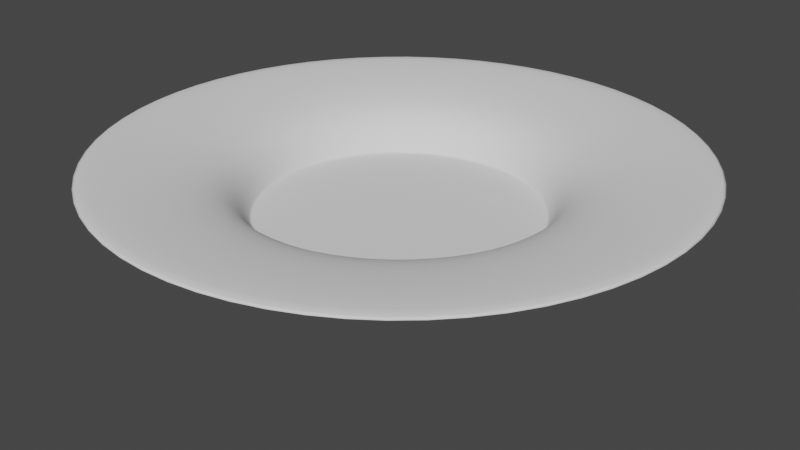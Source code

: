 # Source: differenstShapeObj_Solidify.blend  (saved by Blender 3.6.13; exported with 4.5.12 LTS)
import bpy
from mathutils import Matrix  # noqa: F401  (used for matrix-valued properties, if any)

bpy.ops.wm.read_factory_settings(use_empty=True)
scene = bpy.context.scene
scene.name = 'Scene'

# ---- collections
col_collection = bpy.data.collections.new('Collection'); scene.collection.children.link(col_collection)

# ---- world
world_world = bpy.data.worlds.new('World'); scene.world = world_world
world_world.use_nodes = True; world_world.node_tree.nodes.clear()
_N = world_world.node_tree.nodes; _L = world_world.node_tree.links
n0 = _N.new('ShaderNodeOutputWorld'); n0.name = 'World Output'; n0.location = (300, 300)
n1 = _N.new('ShaderNodeBackground'); n1.name = 'Background'; n1.location = (10, 300)
n1.inputs[0].default_value = (0.05088, 0.05088, 0.05088, 1.0)
_L.new(n1.outputs[0], n0.inputs[0])
n0.is_active_output = True
world_world.color = (0.05088, 0.05088, 0.05088)
world_world.use_sun_shadow = False
world_world.sun_shadow_jitter_overblur = 0.0

# ---- cameras
cam_camera = bpy.data.cameras.new('Camera')
cam_camera.clip_end = 100.0
cam_camera.ortho_scale = 7.314

# ---- meshes
me_vert = bpy.data.meshes.new('Vert')
me_vert.from_pydata([(0.0, 0.0, 0.0), (0.0, 0.0, 0.0), (1.0, -7.953e-10, 0.00592), (1.198, -0.07936, 0.4039), (1.506, -0.05172, 0.9397), (1.746, -2.06e-07, 1.533)], [(0, 1), (1, 2), (2, 3), (3, 4), (4, 5)], [])
me_vert.update()
me_plane = bpy.data.meshes.new('Plane')
me_plane.from_pydata([(-13.58, -1.0, -0.229), (-11.72, -1.0, 0.0), (-13.58, 1.0, -0.229), (-11.72, 1.0, 0.0), (-13.99, -1.0, 0.6082), (-13.98, 1.0, 0.5808), (-13.54, -1.0, 1.377), (-13.54, 1.0, 1.377), (-12.14, -1.0, 1.831), (-12.14, 1.0, 1.831), (-10.65, -1.0, 2.107), (-10.65, 1.0, 2.107), (-10.39, -1.0, 2.161), (-10.39, 1.0, 2.161)], [], [(0, 1, 3, 2), (0, 2, 5, 4), (4, 5, 7, 6), (6, 7, 9, 8), (8, 9, 11, 10), (10, 11, 13, 12)])
me_plane.polygons.foreach_set('use_smooth', [True] * 6)
_uv = me_plane.uv_layers.new(name='UVMap')
_uv.uv.foreach_set('vector', [0.03125, 0.0, 1.0, 0.0, 1.0, 1.0, 0.03125, 1.0, 0.03125, 0.0, 0.03125, 1.0, 0.001022, 1.0, 0.0, 0.0, 0.0, 0.0, 0.001022, 1.0, 0.0, 1.0, 0.0, 0.0, 0.0, 0.0, 0.0, 1.0, 0.0, 1.0, 0.0, 0.0, 0.0, 0.0, 0.0, 1.0, 0.0, 1.0, 0.0, 0.0, 0.0, 0.0, 0.0, 1.0, 0.0, 1.0, 0.0, 0.0])
me_plane.update()
me_vert_002 = bpy.data.meshes.new('Vert.002')
me_vert_002.from_pydata([(0.0, 0.0, 0.0), (0.0, 0.0, 0.0), (1.514, -7.953e-10, 0.00592), (1.789, -5.461e-08, 0.4065), (1.645, -1.425e-08, 0.1061), (1.595, -7.953e-10, 0.00592), (2.246, -7.479e-08, 0.5567), (3.247, -8.825e-08, 0.6568)], [(0, 1), (1, 2), (4, 3), (5, 4), (2, 5), (3, 6), (6, 7)], [])
me_vert_002.update()
me_plane_002 = bpy.data.meshes.new('Plane.002')
me_plane_002.from_pydata([(-13.72, -1.0, 0.0), (-11.72, -1.0, 0.0), (-13.72, 1.0, 0.0), (-11.72, 1.0, 0.0), (-14.77, -1.0, 0.8538), (-14.77, 1.0, 0.8538), (-15.73, -1.0, 2.914), (-15.73, 1.0, 2.914), (-14.32, -1.0, 5.318), (-14.32, 1.0, 5.318), (-11.56, 0.9716, 7.787), (-11.56, -1.028, 7.787), (-14.32, 1.0, 5.318), (-14.32, 1.0, 5.318), (-11.56, 0.9716, 7.787), (-11.56, 0.9716, 7.787), (-13.3, 1.0, 10.74), (-13.3, -1.0, 10.74), (-13.3, 1.0, 10.74), (-13.3, 1.0, 10.74), (-14.87, 1.0, 9.843), (-14.87, 1.0, 9.843), (-14.87, -1.0, 9.843), (-14.87, 1.0, 9.843), (-13.72, -0.07451, 0.0), (-11.72, -0.07451, 0.0), (-14.77, -0.07451, 0.8538), (-15.73, -0.07451, 2.914), (-14.32, -0.07451, 5.318), (-11.56, -0.1029, 7.787), (-13.3, -0.07451, 10.74), (-14.87, -0.07451, 9.843)], [], [(24, 25, 3, 2), (24, 2, 5, 26), (26, 5, 7, 27), (27, 7, 9, 28), (13, 12, 14, 15), (9, 13, 15, 10), (28, 9, 10, 29), (10, 15, 19, 16), (15, 14, 18, 19), (29, 10, 16, 30), (19, 18, 21, 20), (16, 19, 20, 23), (30, 16, 23, 31), (17, 30, 31, 22), (11, 29, 30, 17), (8, 28, 29, 11), (6, 27, 28, 8), (4, 26, 27, 6), (0, 24, 26, 4), (0, 1, 25, 24)])
me_plane_002.polygons.foreach_set('use_smooth', [1, 1, 1, 1, 0, 0, 1, 0, 0, 1, 0, 0, 1, 1, 1, 1, 1, 1, 1, 1])
_uv = me_plane_002.uv_layers.new(name='UVMap')
_uv.uv.foreach_set('vector', [0.0, 0.4627, 1.0, 0.4627, 1.0, 1.0, 0.0, 1.0, 0.0, 0.4627, 0.0, 1.0, 0.0, 1.0, 0.0, 0.4627, 0.0, 0.4627, 0.0, 1.0, 0.0, 1.0, 0.0, 0.4627, 0.0, 0.4627, 0.0, 1.0, 0.0, 1.0, 0.0, 0.4627, 0.0, 0.0, 0.0, 0.0, 0.0, 0.0, 0.0, 0.0, 0.0, 0.0, 0.0, 0.0, 0.0, 0.0, 0.0, 0.0, 0.0, 0.4627, 0.0, 1.0, 0.0, 1.0, 0.0, 0.4627, 0.0, 0.0, 0.0, 0.0, 0.0, 0.0, 0.0, 0.0, 0.0, 0.0, 0.0, 0.0, 0.0, 0.0, 0.0, 0.0, 0.0, 0.4627, 0.0, 1.0, 0.0, 1.0, 0.0, 0.4627, 0.0, 0.0, 0.0, 0.0, 0.0, 0.0, 0.0, 0.0, 0.0, 0.0, 0.0, 0.0, 0.0, 0.0, 0.0, 0.0, 0.0, 0.4627, 0.0, 1.0, 0.0, 1.0, 0.0, 0.4627, 0.0, 0.0, 0.0, 0.4627, 0.0, 0.4627, 0.0, 0.0, 0.0, 0.0, 0.0, 0.4627, 0.0, 0.4627, 0.0, 0.0, 0.0, 0.0, 0.0, 0.4627, 0.0, 0.4627, 0.0, 0.0, 0.0, 0.0, 0.0, 0.4627, 0.0, 0.4627, 0.0, 0.0, 0.0, 0.0, 0.0, 0.4627, 0.0, 0.4627, 0.0, 0.0, 0.0, 0.0, 0.0, 0.4627, 0.0, 0.4627, 0.0, 0.0, 0.0, 0.0, 1.0, 0.0, 1.0, 0.4627, 0.0, 0.4627])
me_plane_002.update()
me_vert_003 = bpy.data.meshes.new('Vert.003')
me_vert_003.from_pydata([(0.0, 0.0, 0.0), (0.0, 0.0, 0.0), (1.39, -7.953e-10, 0.00592), (0.798, -1.138e-07, 2.918), (1.39, -7.953e-10, 2.077), (1.39, -7.953e-10, 1.049), (0.5289, -3.247e-07, 4.488), (1.426, -4.573e-07, 5.474)], [(0, 1), (1, 2), (4, 3), (5, 4), (2, 5), (3, 6), (6, 7)], [])
me_vert_003.update()
me_vert_004 = bpy.data.meshes.new('Vert.004')
me_vert_004.from_pydata([(0.0, 0.0, 0.0), (0.0, 0.0, 0.0), (1.209, -7.953e-10, 0.00592), (1.366, -7.953e-10, 0.00592), (1.366, -7.953e-10, 0.3101), (1.366, -7.953e-10, 1.362), (1.366, -7.953e-10, 2.011), (1.366, -7.953e-10, 2.249)], [(0, 1), (1, 2), (2, 3), (3, 4), (4, 5), (5, 6), (6, 7)], [])
me_vert_004.update()
me_plane_004 = bpy.data.meshes.new('Plane.004')
me_plane_004.from_pydata([(-12.87, -1.0, -0.1827), (-11.6, -1.0, 0.3827), (-13.25, 1.0, -0.09614), (-11.6, 1.0, 0.3827), (-14.07, -1.0, 0.4375), (-14.07, 1.0, 0.4375), (-14.48, -1.0, 1.949), (-14.48, 1.0, 1.949), (-14.24, -1.0, 3.532), (-14.24, 1.0, 3.532), (-13.2, -1.0, 3.998), (-13.12, 1.0, 3.988), (-12.01, -1.0, 4.3), (-12.01, 1.0, 4.3), (-11.33, -1.0, 3.907), (-11.33, 1.0, 3.907)], [], [(0, 1, 3, 2), (0, 2, 5, 4), (4, 5, 7, 6), (6, 7, 9, 8), (8, 9, 11, 10), (10, 11, 13, 12), (12, 13, 15, 14)])
me_plane_004.polygons.foreach_set('use_smooth', [True] * 7)
_uv = me_plane_004.uv_layers.new(name='UVMap')
_uv.uv.foreach_set('vector', [0.0, 0.0, 1.0, 0.0, 1.0, 1.0, 0.0, 1.0, 0.0, 0.0, 0.0, 1.0, 0.0, 1.0, 0.0, 0.0, 0.0, 0.0, 0.0, 1.0, 0.0, 1.0, 0.0, 0.0, 0.0, 0.0, 0.0, 1.0, 0.0, 1.0, 0.0, 0.0, 0.0, 0.0, 0.0, 1.0, 0.0, 1.0, 0.0, 0.0, 0.0, 0.0, 0.0, 1.0, 0.0, 1.0, 0.0, 0.0, 0.0, 0.0, 0.0, 1.0, 0.0, 1.0, 0.0, 0.0])
me_plane_004.update()
me_vert_006 = bpy.data.meshes.new('Vert.006')
me_vert_006.from_pydata([(0.0, 0.0, 0.0), (0.0, 0.0, 0.0), (1.0, -7.953e-10, 0.00592), (1.333, -0.07936, 0.4488), (0.4522, -0.05172, 2.554), (1.074, -5.404e-07, 4.022), (1.231, -5.525e-07, 4.112)], [(0, 1), (1, 2), (2, 3), (3, 4), (4, 5), (5, 6)], [])
me_vert_006.update()

# ---- objects
ob_camera = bpy.data.objects.new('Camera', cam_camera)
ob_vert = bpy.data.objects.new('Vert', me_vert)
ob_plane = bpy.data.objects.new('Plane', me_plane)
ob_vert_002 = bpy.data.objects.new('Vert.002', me_vert_002)
ob_plane_002 = bpy.data.objects.new('Plane.002', me_plane_002)
ob_vert_003 = bpy.data.objects.new('Vert.003', me_vert_003)
ob_vert_001 = bpy.data.objects.new('Vert.001', me_vert_004)
ob_plane_001 = bpy.data.objects.new('Plane.001', me_plane_004)
ob_vert_004 = bpy.data.objects.new('Vert.004', me_vert_006)

# ---- transforms, parenting, visibility, modifiers, constraints
ob_camera.location = (7.359, -6.926, 4.958)
ob_camera.rotation_euler = (1.109, 0.0, 0.8149)
ob_camera.lock_rotations_4d = False
ob_camera.empty_display_type = 'ARROWS'
ob_camera.color = (0.0, 0.0, 0.0, 0.0)
ob_camera.display_type = 'WIRE'
ob_camera.lineart.crease_threshold = 0.0
ob_vert.location = (8.793, 0.0, 0.0)
_m = ob_vert.modifiers.new('Screw', 'SCREW')
_m.use_merge_vertices = True
_m = ob_vert.modifiers.new('Solidify', 'SOLIDIFY')
_m.thickness = -0.09
_m.use_even_offset = True
_m = ob_vert.modifiers.new('Subdivision', 'SUBSURF')
_m.levels = 2
ob_plane.parent = ob_vert
ob_plane.location = (-3.675, -1.234e-07, 0.9188)
ob_plane.rotation_euler = (2.235e-10, -0.05764, -7.753e-09)
ob_plane.scale = (-0.4337, -0.4337, -0.4337)
_m = ob_plane.modifiers.new('Solidify', 'SOLIDIFY')
_m.thickness = 0.125
_m.use_even_offset = True
_m = ob_plane.modifiers.new('Subdivision', 'SUBSURF')
_m.levels = 2
ob_vert_002.location = (0.0, 0.0, 0.0)
_m = ob_vert_002.modifiers.new('Screw', 'SCREW')
_m.use_merge_vertices = True
_m = ob_vert_002.modifiers.new('Solidify', 'SOLIDIFY')
_m.thickness = -0.09
_m.use_even_offset = True
_m = ob_vert_002.modifiers.new('Subdivision', 'SUBSURF')
_m.levels = 2
ob_plane_002.parent = ob_vert_003
ob_plane_002.location = (-4.465, -5.233e-07, 3.894)
ob_plane_002.rotation_euler = (1.491e-09, -0.1483, -2.007e-08)
ob_plane_002.scale = (-0.4337, -0.4337, -0.4337)
_m = ob_plane_002.modifiers.new('Solidify', 'SOLIDIFY')
_m.thickness = 0.12
_m = ob_plane_002.modifiers.new('Subdivision', 'SUBSURF')
_m.levels = 2
ob_vert_003.location = (19.17, 0.0, 0.0)
_m = ob_vert_003.modifiers.new('Screw', 'SCREW')
_m.use_merge_vertices = True
_m = ob_vert_003.modifiers.new('Solidify', 'SOLIDIFY')
_m.thickness = -0.21
_m.use_even_offset = True
_m = ob_vert_003.modifiers.new('Subdivision', 'SUBSURF')
_m.levels = 2
ob_vert_001.location = (14.93, 0.0, 0.0)
_m = ob_vert_001.modifiers.new('Screw', 'SCREW')
_m.use_merge_vertices = True
_m = ob_vert_001.modifiers.new('Solidify', 'SOLIDIFY')
_m.thickness = -0.2
_m.use_even_offset = True
_m = ob_vert_001.modifiers.new('Subdivision', 'SUBSURF')
_m.levels = 2
ob_plane_001.parent = ob_vert_001
ob_plane_001.location = (-3.85, -1.976e-07, 1.471)
ob_plane_001.rotation_euler = (8.936e-10, -0.115, -1.552e-08)
ob_plane_001.scale = (-0.4337, -0.4337, -0.4337)
_m = ob_plane_001.modifiers.new('Solidify', 'SOLIDIFY')
_m.thickness = -0.32
_m = ob_plane_001.modifiers.new('Subdivision', 'SUBSURF')
_m.levels = 2
_m = ob_plane_001.modifiers.new('Subdivision.001', 'SUBSURF')
ob_vert_004.location = (12.17, 0.0, 0.0)
_m = ob_vert_004.modifiers.new('Screw', 'SCREW')
_m.use_merge_vertices = True
_m = ob_vert_004.modifiers.new('Solidify', 'SOLIDIFY')
_m.thickness = -0.12
_m.use_even_offset = True
_m = ob_vert_004.modifiers.new('Subdivision', 'SUBSURF')
_m.levels = 2

# ---- collection membership
col_collection.objects.link(ob_camera)
col_collection.objects.link(ob_vert)
col_collection.objects.link(ob_plane)
col_collection.objects.link(ob_vert_002)
col_collection.objects.link(ob_plane_002)
col_collection.objects.link(ob_vert_003)
col_collection.objects.link(ob_vert_001)
col_collection.objects.link(ob_plane_001)
col_collection.objects.link(ob_vert_004)

# ---- scene / render settings (as saved in the file)
scene.camera = ob_camera
scene.frame_start = 1; scene.frame_end = 250; scene.frame_set(1)
scene.render.engine = 'BLENDER_EEVEE_NEXT'
scene.cycles.sampling_pattern = 'TABULATED_SOBOL'
scene.view_settings.view_transform = 'Filmic'
bpy.context.view_layer.update()

# ---- added for rendering (the .blend has no usable light): sun
light_auto_sun = bpy.data.lights.new('AutoSun', 'SUN')
light_auto_sun.energy = 3.0
light_auto_sun.angle = 0.0523599
ob_auto_sun = bpy.data.objects.new('AutoSun', light_auto_sun)
scene.collection.objects.link(ob_auto_sun)
ob_auto_sun.rotation_euler = (0.872665, 0.174533, 0.523599)
bpy.context.view_layer.update()
